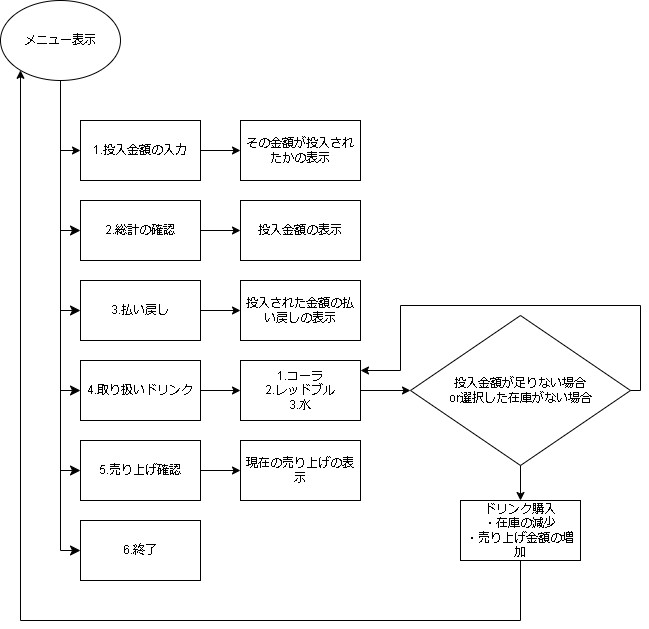

The diagram above was exported from draw.io. Its source (the exported page's mxGraphModel, read from the mxfile embedded in the PNG):
<mxGraphModel dx="1434" dy="844" grid="1" gridSize="10" guides="1" tooltips="1" connect="1" arrows="1" fold="1" page="1" pageScale="1" pageWidth="827" pageHeight="1169" math="0" shadow="0">
  <root>
    <mxCell id="0" />
    <mxCell id="qv-8lpybG68y9mioSdnz-14" value="feature/step4" parent="0" />
    <mxCell id="qv-8lpybG68y9mioSdnz-15" value="メニュー表示" style="ellipse;whiteSpace=wrap;html=1;" parent="qv-8lpybG68y9mioSdnz-14" vertex="1">
      <mxGeometry x="40" y="40" width="120" height="80" as="geometry" />
    </mxCell>
    <mxCell id="qv-8lpybG68y9mioSdnz-16" value="1.投入金額の入力" style="rounded=0;whiteSpace=wrap;html=1;" parent="qv-8lpybG68y9mioSdnz-14" vertex="1">
      <mxGeometry x="120" y="160" width="120" height="60" as="geometry" />
    </mxCell>
    <mxCell id="qv-8lpybG68y9mioSdnz-17" value="2.総計の確認" style="rounded=0;whiteSpace=wrap;html=1;" parent="qv-8lpybG68y9mioSdnz-14" vertex="1">
      <mxGeometry x="120" y="240" width="120" height="60" as="geometry" />
    </mxCell>
    <mxCell id="qv-8lpybG68y9mioSdnz-18" value="3.払い戻し" style="rounded=0;whiteSpace=wrap;html=1;" parent="qv-8lpybG68y9mioSdnz-14" vertex="1">
      <mxGeometry x="120" y="320" width="120" height="60" as="geometry" />
    </mxCell>
    <mxCell id="qv-8lpybG68y9mioSdnz-19" value="6.終了" style="rounded=0;whiteSpace=wrap;html=1;" parent="qv-8lpybG68y9mioSdnz-14" vertex="1">
      <mxGeometry x="120" y="560" width="120" height="60" as="geometry" />
    </mxCell>
    <mxCell id="qv-8lpybG68y9mioSdnz-20" value="4.取り扱いドリンク" style="rounded=0;whiteSpace=wrap;html=1;" parent="qv-8lpybG68y9mioSdnz-14" vertex="1">
      <mxGeometry x="120" y="400" width="120" height="60" as="geometry" />
    </mxCell>
    <mxCell id="qv-8lpybG68y9mioSdnz-26" value="5.売り上げ確認" style="rounded=0;whiteSpace=wrap;html=1;" parent="qv-8lpybG68y9mioSdnz-14" vertex="1">
      <mxGeometry x="120" y="480" width="120" height="60" as="geometry" />
    </mxCell>
    <mxCell id="qv-8lpybG68y9mioSdnz-27" value="" style="endArrow=classic;html=1;exitX=0.5;exitY=1;exitDx=0;exitDy=0;rounded=0;" parent="qv-8lpybG68y9mioSdnz-14" source="qv-8lpybG68y9mioSdnz-15" target="qv-8lpybG68y9mioSdnz-16" edge="1">
      <mxGeometry width="50" height="50" relative="1" as="geometry">
        <mxPoint x="100" y="150" as="sourcePoint" />
        <mxPoint x="100" y="230" as="targetPoint" />
        <Array as="points">
          <mxPoint x="100" y="190" />
        </Array>
      </mxGeometry>
    </mxCell>
    <mxCell id="qv-8lpybG68y9mioSdnz-28" value="" style="edgeStyle=segmentEdgeStyle;endArrow=classic;html=1;curved=0;rounded=0;endSize=8;startSize=8;exitX=0.5;exitY=1;exitDx=0;exitDy=0;" parent="qv-8lpybG68y9mioSdnz-14" source="qv-8lpybG68y9mioSdnz-15" target="qv-8lpybG68y9mioSdnz-17" edge="1">
      <mxGeometry width="50" height="50" relative="1" as="geometry">
        <mxPoint x="260" y="320" as="sourcePoint" />
        <mxPoint x="440" y="350" as="targetPoint" />
        <Array as="points">
          <mxPoint x="100" y="270" />
        </Array>
      </mxGeometry>
    </mxCell>
    <mxCell id="qv-8lpybG68y9mioSdnz-29" value="" style="edgeStyle=segmentEdgeStyle;endArrow=classic;html=1;curved=0;rounded=0;endSize=8;startSize=8;exitX=0.5;exitY=1;exitDx=0;exitDy=0;" parent="qv-8lpybG68y9mioSdnz-14" source="qv-8lpybG68y9mioSdnz-15" target="qv-8lpybG68y9mioSdnz-18" edge="1">
      <mxGeometry width="50" height="50" relative="1" as="geometry">
        <mxPoint x="390" y="400" as="sourcePoint" />
        <mxPoint x="460" y="350" as="targetPoint" />
        <Array as="points">
          <mxPoint x="100" y="350" />
        </Array>
      </mxGeometry>
    </mxCell>
    <mxCell id="qv-8lpybG68y9mioSdnz-35" value="" style="edgeStyle=segmentEdgeStyle;endArrow=classic;html=1;curved=0;rounded=0;endSize=8;startSize=8;exitX=0.5;exitY=1;exitDx=0;exitDy=0;" parent="qv-8lpybG68y9mioSdnz-14" edge="1">
      <mxGeometry width="50" height="50" relative="1" as="geometry">
        <mxPoint x="100" y="200" as="sourcePoint" />
        <mxPoint x="120" y="430" as="targetPoint" />
        <Array as="points">
          <mxPoint x="100" y="430" />
        </Array>
      </mxGeometry>
    </mxCell>
    <mxCell id="qv-8lpybG68y9mioSdnz-39" value="" style="edgeStyle=segmentEdgeStyle;endArrow=classic;html=1;curved=0;rounded=0;endSize=8;startSize=8;exitX=0.5;exitY=1;exitDx=0;exitDy=0;" parent="qv-8lpybG68y9mioSdnz-14" edge="1">
      <mxGeometry width="50" height="50" relative="1" as="geometry">
        <mxPoint x="100" y="280" as="sourcePoint" />
        <mxPoint x="120" y="510" as="targetPoint" />
        <Array as="points">
          <mxPoint x="100" y="510" />
        </Array>
      </mxGeometry>
    </mxCell>
    <mxCell id="qv-8lpybG68y9mioSdnz-45" value="" style="edgeStyle=segmentEdgeStyle;endArrow=classic;html=1;curved=0;rounded=0;endSize=8;startSize=8;exitX=0.5;exitY=1;exitDx=0;exitDy=0;" parent="qv-8lpybG68y9mioSdnz-14" edge="1">
      <mxGeometry width="50" height="50" relative="1" as="geometry">
        <mxPoint x="100" y="360" as="sourcePoint" />
        <mxPoint x="120.00000000000006" y="589.9999999999999" as="targetPoint" />
        <Array as="points">
          <mxPoint x="100" y="590" />
        </Array>
      </mxGeometry>
    </mxCell>
    <mxCell id="bUqi6OB1NkXnYfcdLHdn-2" value="" style="endArrow=classic;html=1;rounded=0;exitX=1;exitY=0.5;exitDx=0;exitDy=0;" parent="qv-8lpybG68y9mioSdnz-14" source="qv-8lpybG68y9mioSdnz-16" target="bUqi6OB1NkXnYfcdLHdn-3" edge="1">
      <mxGeometry width="50" height="50" relative="1" as="geometry">
        <mxPoint x="270" y="200" as="sourcePoint" />
        <mxPoint x="310" y="190" as="targetPoint" />
      </mxGeometry>
    </mxCell>
    <mxCell id="bUqi6OB1NkXnYfcdLHdn-3" value="その金額が投入されたかの表示" style="rounded=0;whiteSpace=wrap;html=1;" parent="qv-8lpybG68y9mioSdnz-14" vertex="1">
      <mxGeometry x="280" y="160" width="120" height="60" as="geometry" />
    </mxCell>
    <mxCell id="bUqi6OB1NkXnYfcdLHdn-6" value="" style="endArrow=classic;html=1;rounded=0;exitX=1;exitY=0.5;exitDx=0;exitDy=0;" parent="qv-8lpybG68y9mioSdnz-14" target="bUqi6OB1NkXnYfcdLHdn-7" edge="1">
      <mxGeometry width="50" height="50" relative="1" as="geometry">
        <mxPoint x="240" y="270" as="sourcePoint" />
        <mxPoint x="310" y="270" as="targetPoint" />
      </mxGeometry>
    </mxCell>
    <mxCell id="bUqi6OB1NkXnYfcdLHdn-7" value="投入金額の表示" style="rounded=0;whiteSpace=wrap;html=1;" parent="qv-8lpybG68y9mioSdnz-14" vertex="1">
      <mxGeometry x="280" y="240" width="120" height="60" as="geometry" />
    </mxCell>
    <mxCell id="bUqi6OB1NkXnYfcdLHdn-8" value="" style="endArrow=classic;html=1;rounded=0;exitX=1;exitY=0.5;exitDx=0;exitDy=0;" parent="qv-8lpybG68y9mioSdnz-14" target="bUqi6OB1NkXnYfcdLHdn-9" edge="1">
      <mxGeometry width="50" height="50" relative="1" as="geometry">
        <mxPoint x="240" y="350" as="sourcePoint" />
        <mxPoint x="310" y="350" as="targetPoint" />
      </mxGeometry>
    </mxCell>
    <mxCell id="bUqi6OB1NkXnYfcdLHdn-9" value="投入された金額の払い戻しの表示" style="rounded=0;whiteSpace=wrap;html=1;" parent="qv-8lpybG68y9mioSdnz-14" vertex="1">
      <mxGeometry x="280" y="320" width="120" height="60" as="geometry" />
    </mxCell>
    <mxCell id="bUqi6OB1NkXnYfcdLHdn-14" value="" style="endArrow=classic;html=1;rounded=0;exitX=1;exitY=0.5;exitDx=0;exitDy=0;" parent="qv-8lpybG68y9mioSdnz-14" target="bUqi6OB1NkXnYfcdLHdn-15" edge="1">
      <mxGeometry width="50" height="50" relative="1" as="geometry">
        <mxPoint x="240" y="430" as="sourcePoint" />
        <mxPoint x="310" y="430" as="targetPoint" />
      </mxGeometry>
    </mxCell>
    <mxCell id="bUqi6OB1NkXnYfcdLHdn-15" value="1.コーラ&lt;br&gt;2.レッドブル&lt;br&gt;3.水&lt;br&gt;" style="rounded=0;whiteSpace=wrap;html=1;" parent="qv-8lpybG68y9mioSdnz-14" vertex="1">
      <mxGeometry x="280" y="400" width="120" height="60" as="geometry" />
    </mxCell>
    <mxCell id="bUqi6OB1NkXnYfcdLHdn-16" value="" style="endArrow=classic;html=1;rounded=0;exitX=1;exitY=0.5;exitDx=0;exitDy=0;" parent="qv-8lpybG68y9mioSdnz-14" target="bUqi6OB1NkXnYfcdLHdn-17" edge="1">
      <mxGeometry width="50" height="50" relative="1" as="geometry">
        <mxPoint x="240" y="510" as="sourcePoint" />
        <mxPoint x="310" y="510" as="targetPoint" />
      </mxGeometry>
    </mxCell>
    <mxCell id="bUqi6OB1NkXnYfcdLHdn-17" value="現在の売り上げの表示" style="rounded=0;whiteSpace=wrap;html=1;" parent="qv-8lpybG68y9mioSdnz-14" vertex="1">
      <mxGeometry x="280" y="480" width="120" height="60" as="geometry" />
    </mxCell>
    <mxCell id="bUqi6OB1NkXnYfcdLHdn-18" value="投入金額が足りない場合&lt;br&gt;or選択した在庫がない場合" style="rhombus;whiteSpace=wrap;html=1;align=center;verticalAlign=middle;" parent="qv-8lpybG68y9mioSdnz-14" vertex="1">
      <mxGeometry x="450" y="355" width="220" height="150" as="geometry" />
    </mxCell>
    <mxCell id="bUqi6OB1NkXnYfcdLHdn-19" value="" style="endArrow=classic;html=1;rounded=0;" parent="qv-8lpybG68y9mioSdnz-14" source="bUqi6OB1NkXnYfcdLHdn-15" target="bUqi6OB1NkXnYfcdLHdn-18" edge="1">
      <mxGeometry width="50" height="50" relative="1" as="geometry">
        <mxPoint x="250" y="440" as="sourcePoint" />
        <mxPoint x="290" y="440" as="targetPoint" />
      </mxGeometry>
    </mxCell>
    <mxCell id="bUqi6OB1NkXnYfcdLHdn-20" value="" style="endArrow=classic;html=1;rounded=0;edgeStyle=orthogonalEdgeStyle;exitX=1;exitY=0.5;exitDx=0;exitDy=0;" parent="qv-8lpybG68y9mioSdnz-14" source="bUqi6OB1NkXnYfcdLHdn-18" target="bUqi6OB1NkXnYfcdLHdn-15" edge="1">
      <mxGeometry width="50" height="50" relative="1" as="geometry">
        <mxPoint x="690.0003603603602" y="420.027027027027" as="sourcePoint" />
        <mxPoint x="410" y="410" as="targetPoint" />
        <Array as="points">
          <mxPoint x="680" y="430" />
          <mxPoint x="680" y="345" />
          <mxPoint x="440" y="345" />
          <mxPoint x="440" y="410" />
        </Array>
      </mxGeometry>
    </mxCell>
    <mxCell id="bUqi6OB1NkXnYfcdLHdn-22" value="ドリンク購入&lt;br&gt;・在庫の減少&lt;br&gt;・売り上げ金額の増加" style="rounded=0;whiteSpace=wrap;html=1;" parent="qv-8lpybG68y9mioSdnz-14" vertex="1">
      <mxGeometry x="500" y="540" width="120" height="60" as="geometry" />
    </mxCell>
    <mxCell id="bUqi6OB1NkXnYfcdLHdn-23" value="" style="endArrow=classic;html=1;rounded=0;" parent="qv-8lpybG68y9mioSdnz-14" source="bUqi6OB1NkXnYfcdLHdn-18" target="bUqi6OB1NkXnYfcdLHdn-22" edge="1">
      <mxGeometry width="50" height="50" relative="1" as="geometry">
        <mxPoint x="420" y="550" as="sourcePoint" />
        <mxPoint x="470" y="500" as="targetPoint" />
      </mxGeometry>
    </mxCell>
    <mxCell id="bUqi6OB1NkXnYfcdLHdn-32" value="" style="endArrow=classic;html=1;rounded=0;exitX=0.5;exitY=1;exitDx=0;exitDy=0;edgeStyle=orthogonalEdgeStyle;" parent="qv-8lpybG68y9mioSdnz-14" source="bUqi6OB1NkXnYfcdLHdn-22" target="qv-8lpybG68y9mioSdnz-15" edge="1">
      <mxGeometry width="50" height="50" relative="1" as="geometry">
        <mxPoint x="560" y="660" as="sourcePoint" />
        <mxPoint x="70" y="660" as="targetPoint" />
        <Array as="points">
          <mxPoint x="560" y="660" />
          <mxPoint x="60" y="660" />
        </Array>
      </mxGeometry>
    </mxCell>
  </root>
</mxGraphModel>